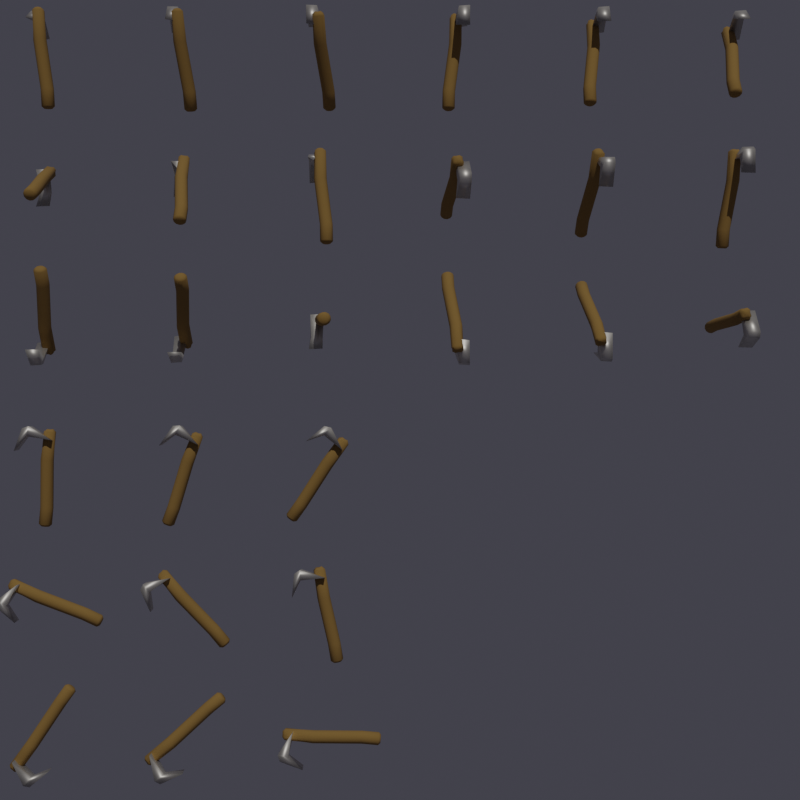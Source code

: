 # Source: axe.blend  (saved by Blender 3.0.42; exported with 4.5.12 LTS)
import bpy
from mathutils import Matrix  # noqa: F401  (used for matrix-valued properties, if any)

bpy.ops.wm.read_factory_settings(use_empty=True)
scene = bpy.context.scene
scene.name = 'Scene'

# ---- collections
col_collection = bpy.data.collections.new('Collection'); scene.collection.children.link(col_collection)
col_axe = bpy.data.collections.new('axe'); scene.collection.children.link(col_axe)
col_axe_001 = bpy.data.collections.new('axe.001'); scene.collection.children.link(col_axe_001)
col_axe_002 = bpy.data.collections.new('axe.002'); scene.collection.children.link(col_axe_002)
col_axe_003 = bpy.data.collections.new('axe.003'); scene.collection.children.link(col_axe_003)
col_axe_004 = bpy.data.collections.new('axe.004'); scene.collection.children.link(col_axe_004)
col_axe_005 = bpy.data.collections.new('axe.005'); scene.collection.children.link(col_axe_005)
col_axe_006 = bpy.data.collections.new('axe.006'); scene.collection.children.link(col_axe_006)
col_axe_007 = bpy.data.collections.new('axe.007'); scene.collection.children.link(col_axe_007)
col_axe_008 = bpy.data.collections.new('axe.008'); scene.collection.children.link(col_axe_008)
col_axe_009 = bpy.data.collections.new('axe.009'); scene.collection.children.link(col_axe_009)
col_axe_010 = bpy.data.collections.new('axe.010'); scene.collection.children.link(col_axe_010)
col_axe_011 = bpy.data.collections.new('axe.011'); scene.collection.children.link(col_axe_011)
col_axe_012 = bpy.data.collections.new('axe.012'); scene.collection.children.link(col_axe_012)
col_axe_013 = bpy.data.collections.new('axe.013'); scene.collection.children.link(col_axe_013)
col_axe_014 = bpy.data.collections.new('axe.014'); scene.collection.children.link(col_axe_014)
col_axe_015 = bpy.data.collections.new('axe.015'); scene.collection.children.link(col_axe_015)
col_axe_016 = bpy.data.collections.new('axe.016'); scene.collection.children.link(col_axe_016)
col_axe_017 = bpy.data.collections.new('axe.017'); scene.collection.children.link(col_axe_017)
col_axe_018 = bpy.data.collections.new('axe.018'); scene.collection.children.link(col_axe_018)
col_axe_019 = bpy.data.collections.new('axe.019'); scene.collection.children.link(col_axe_019)
col_axe_020 = bpy.data.collections.new('axe.020'); scene.collection.children.link(col_axe_020)
col_axe_021 = bpy.data.collections.new('axe.021'); scene.collection.children.link(col_axe_021)
col_axe_022 = bpy.data.collections.new('axe.022'); scene.collection.children.link(col_axe_022)
col_axe_023 = bpy.data.collections.new('axe.023'); scene.collection.children.link(col_axe_023)
col_axe_024 = bpy.data.collections.new('axe.024'); scene.collection.children.link(col_axe_024)
col_axe_025 = bpy.data.collections.new('axe.025'); scene.collection.children.link(col_axe_025)
col_axe_026 = bpy.data.collections.new('axe.026'); scene.collection.children.link(col_axe_026)
col_axe_027 = bpy.data.collections.new('axe.027'); scene.collection.children.link(col_axe_027)

# ---- materials (node trees are filled in below, after node groups)
mat_material_002 = bpy.data.materials.new('Material.002')
mat_material_002.use_transparent_shadow = False
mat_material_001 = bpy.data.materials.new('Material.001')
mat_material_001.use_transparent_shadow = False

# ---- material node trees
mat_material_002.use_nodes = True; mat_material_002.node_tree.nodes.clear()
_N = mat_material_002.node_tree.nodes; _L = mat_material_002.node_tree.links
n0 = _N.new('ShaderNodeBsdfPrincipled'); n0.name = 'Principled BSDF'; n0.location = (10, 300)
n0.distribution = 'GGX'
n0.subsurface_method = 'RANDOM_WALK_SKIN'
n0.inputs[0].default_value = (0.8, 0.7543, 0.6846, 1.0)
n0.inputs[1].default_value = 0.8
n0.inputs[3].default_value = 1.45
n0.inputs[27].default_value = (0.0, 0.0, 0.0, 1.0)
n0.inputs[28].default_value = 1.0
n1 = _N.new('ShaderNodeOutputMaterial'); n1.name = 'Material Output'; n1.location = (300, 300)
_L.new(n0.outputs[0], n1.inputs[0])
n1.is_active_output = True
mat_material_001.use_nodes = True; mat_material_001.node_tree.nodes.clear()
_N = mat_material_001.node_tree.nodes; _L = mat_material_001.node_tree.links
n0 = _N.new('ShaderNodeBsdfPrincipled'); n0.name = 'Principled BSDF'; n0.location = (10, 300)
n0.distribution = 'GGX'
n0.subsurface_method = 'RANDOM_WALK_SKIN'
n0.inputs[0].default_value = (0.3672, 0.2163, 0.06136, 1.0)
n0.inputs[2].default_value = 100.0
n0.inputs[3].default_value = 1.45
n0.inputs[27].default_value = (0.0, 0.0, 0.0, 1.0)
n0.inputs[28].default_value = 1.0
n1 = _N.new('ShaderNodeOutputMaterial'); n1.name = 'Material Output'; n1.location = (300, 300)
_L.new(n0.outputs[0], n1.inputs[0])
n1.is_active_output = True

# ---- world
world_world = bpy.data.worlds.new('World'); scene.world = world_world
world_world.use_nodes = True; world_world.node_tree.nodes.clear()
_N = world_world.node_tree.nodes; _L = world_world.node_tree.links
n0 = _N.new('ShaderNodeOutputWorld'); n0.name = 'World Output'; n0.location = (300, 300)
n1 = _N.new('ShaderNodeBackground'); n1.name = 'Background'; n1.location = (10, 300)
n1.inputs[0].default_value = (0.04571, 0.04502, 0.0578, 1.0)
_L.new(n1.outputs[0], n0.inputs[0])
n0.is_active_output = True
world_world.color = (0.05088, 0.05088, 0.05088)
world_world.use_sun_shadow = False
world_world.sun_shadow_jitter_overblur = 0.0

# ---- cameras
cam_camera_001 = bpy.data.cameras.new('Camera.001')

# ---- lights
light_sun = bpy.data.lights.new('Sun', 'SUN')
light_sun.transmission_factor = 0.0
light_sun.energy = 1.0
light_sun.shadow_soft_size = 0.125

# ---- meshes
me_cube_001 = bpy.data.meshes.new('Cube.001')
me_cube_001.from_pydata([(-0.04249, -0.04382, -0.1415), (-0.03552, -0.05982, -0.01043), (-0.04836, 0.0918, 0.08468), (0.05765, -0.04445, -0.146), (0.04612, -0.05357, -0.008605), (0.05293, 0.08299, 0.09155), (-0.01548, -0.1109, 0.01219), (-0.01575, -0.08931, 0.0552), (0.06081, -0.09522, 0.0529), (0.06172, -0.1162, 0.01167)], [], [(5, 2, 7, 8), (1, 2, 5, 4), (0, 6, 7, 2, 1), (1, 4, 3, 0), (4, 5, 8, 9, 3), (8, 7, 6, 9), (3, 9, 6, 0)])
me_cube_001.polygons.foreach_set('use_smooth', [True] * 7)
_uv = me_cube_001.uv_layers.new(name='UVMap')
_uv.uv.foreach_set('vector', [0.625, 0.5, 0.875, 0.5, 0.875, 0.707, 0.625, 0.7084, 0.375, 0.25, 0.625, 0.25, 0.625, 0.5, 0.375, 0.5, 0.375, 0.0, 0.5762, 0.0, 0.625, 0.04302, 0.625, 0.25, 0.375, 0.25, 0.125, 0.5, 0.375, 0.5, 0.375, 0.75, 0.125, 0.75, 0.375, 0.5, 0.625, 0.5, 0.625, 0.7084, 0.5784, 0.75, 0.375, 0.75, 0.625, 0.7725, 0.625, 1.0, 0.5762, 1.0, 0.5784, 0.75, 0.375, 0.75, 0.5784, 0.75, 0.5762, 1.0, 0.375, 1.0])
me_cube_001.materials.append(mat_material_002)
me_cube_001.use_remesh_fix_poles = True
me_cube_001.use_remesh_preserve_attributes = False
me_cube_001.update()
me_cylinder = bpy.data.meshes.new('Cylinder')
me_cylinder.from_pydata([(-0.001264, 0.0457, 0.2173), (0.02171, 0.03954, 0.2173), (0.03852, 0.02273, 0.2173), (0.04467, -0.0002405, 0.2173), (0.03852, -0.02321, 0.2173), (0.02171, -0.04002, 0.2173), (-0.001264, -0.04618, 0.2173), (-0.02423, -0.04002, 0.2173), (-0.04105, -0.02321, 0.2173), (-0.0472, -0.0002405, 0.2173), (-0.04105, 0.02273, 0.2173), (-0.02423, 0.03954, 0.2173), (-0.03589, 0.06885, -0.131), (-0.01292, 0.0627, -0.131), (0.00389, 0.04588, -0.131), (0.01004, 0.02291, -0.131), (0.00389, -5.707e-05, -0.131), (-0.01292, -0.01687, -0.131), (-0.03589, -0.02303, -0.131), (-0.05886, -0.01687, -0.131), (-0.07568, -5.706e-05, -0.131), (-0.08183, 0.02291, -0.131), (-0.07568, 0.04588, -0.131), (-0.05886, 0.0627, -0.131), (-0.03589, 0.05291, -0.2674), (-0.03589, 0.06885, -0.252), (-0.01292, 0.0627, -0.252), (-0.02089, 0.04889, -0.2674), (0.00389, 0.04588, -0.252), (-0.009914, 0.03791, -0.2674), (0.01004, 0.02291, -0.252), (-0.005895, 0.02291, -0.2674), (0.00389, -5.707e-05, -0.252), (-0.009914, 0.007913, -0.2674), (-0.01292, -0.01687, -0.252), (-0.02089, -0.003068, -0.2674), (-0.03589, -0.02303, -0.252), (-0.03589, -0.007087, -0.2674), (-0.05886, -0.01687, -0.252), (-0.05089, -0.003068, -0.2674), (-0.07568, -5.707e-05, -0.252), (-0.06187, 0.007913, -0.2674), (-0.08183, 0.02291, -0.252), (-0.06589, 0.02291, -0.2674), (-0.07568, 0.04588, -0.252), (-0.06187, 0.03791, -0.2674), (-0.05886, 0.0627, -0.252), (-0.05089, 0.04889, -0.2674), (-0.002616, 0.0211, 0.4428), (-0.002456, 0.03914, 0.4219), (0.01459, 0.02279, 0.4395), (0.02109, 0.04115, 0.4214), (0.01864, 0.01873, 0.4392), (0.0379, 0.02433, 0.4214), (0.0155, 0.003511, 0.4396), (0.03435, 0.002978, 0.4215), (0.01887, -0.0155, 0.4391), (0.0379, -0.02161, 0.4214), (0.01479, -0.01959, 0.4385), (0.02109, -0.03842, 0.4214), (0.0001266, -0.0178, 0.4353), (-0.000158, -0.03618, 0.4209), (-0.0185, -0.01975, 0.4386), (-0.02485, -0.03842, 0.4214), (-0.023, -0.01525, 0.4386), (-0.04167, -0.02161, 0.4214), (-0.01944, 0.01058, 0.4359), (-0.03807, 0.008534, 0.4208), (-0.02186, 0.01941, 0.4383), (-0.04167, 0.02433, 0.4214), (-0.01851, 0.02274, 0.4396), (-0.02485, 0.04115, 0.4214)], [], [(11, 71, 49, 0), (2, 53, 55, 3), (3, 55, 57, 4), (4, 57, 59, 5), (5, 59, 61, 6), (6, 61, 63, 7), (7, 63, 65, 8), (8, 65, 67, 9), (9, 67, 69, 10), (10, 69, 71, 11), (0, 49, 51, 1), (1, 51, 53, 2), (2, 3, 15, 14), (18, 19, 38, 36), (10, 11, 23, 22), (1, 2, 14, 13), (9, 10, 22, 21), (8, 9, 21, 20), (7, 8, 20, 19), (6, 7, 19, 18), (5, 6, 18, 17), (4, 5, 17, 16), (3, 4, 16, 15), (11, 0, 12, 23), (0, 1, 13, 12), (23, 12, 25, 46), (15, 16, 32, 30), (22, 23, 46, 44), (19, 20, 40, 38), (16, 17, 34, 32), (24, 27, 29, 31, 33, 35, 37, 39, 41, 43, 45, 47), (20, 21, 42, 40), (17, 18, 36, 34), (13, 14, 28, 26), (14, 15, 30, 28), (21, 22, 44, 42), (25, 26, 27, 24), (26, 28, 29, 27), (28, 30, 31, 29), (30, 32, 33, 31), (32, 34, 35, 33), (34, 36, 37, 35), (36, 38, 39, 37), (38, 40, 41, 39), (40, 42, 43, 41), (42, 44, 45, 43), (44, 46, 47, 45), (46, 25, 24, 47), (12, 13, 26, 25), (51, 49, 48, 50), (53, 51, 50, 52), (55, 53, 52, 54), (57, 55, 54, 56), (59, 57, 56, 58), (61, 59, 58, 60), (63, 61, 60, 62), (65, 63, 62, 64), (67, 65, 64, 66), (69, 67, 66, 68), (71, 69, 68, 70), (49, 71, 70, 48), (50, 48, 70, 68, 66, 64, 62, 60, 58, 56, 54, 52)])
me_cylinder.polygons.foreach_set('use_smooth', [True] * 62)
_uv = me_cylinder.uv_layers.new(name='UVMap')
_uv.uv.foreach_set('vector', [0.08333, 0.5, 0.08333, 0.9602, 7.451e-08, 0.9603, 7.451e-08, 0.5, 0.8333, 0.5, 0.8333, 0.9602, 0.75, 0.9603, 0.75, 0.5, 0.75, 0.5, 0.75, 0.9603, 0.6667, 0.9602, 0.6667, 0.5, 0.6667, 0.5, 0.6667, 0.9602, 0.5833, 0.9602, 0.5833, 0.5, 0.5833, 0.5, 0.5833, 0.9602, 0.5, 0.9602, 0.5, 0.5, 0.5, 0.5, 0.5, 0.9602, 0.4167, 0.9602, 0.4167, 0.5, 0.4167, 0.5, 0.4167, 0.9602, 0.3333, 0.9602, 0.3333, 0.5, 0.3333, 0.5, 0.3333, 0.9602, 0.25, 0.9601, 0.25, 0.5, 0.25, 0.5, 0.25, 0.9601, 0.1667, 0.9602, 0.1667, 0.5, 0.1667, 0.5, 0.1667, 0.9602, 0.08333, 0.9602, 0.08333, 0.5, 1.0, 0.5, 1.0, 0.9603, 0.9167, 0.9602, 0.9167, 0.5, 0.9167, 0.5, 0.9167, 0.9602, 0.8333, 0.9602, 0.8333, 0.5, 0.8333, 0.5, 0.75, 0.5, 0.75, 0.5, 0.8333, 0.5, 0.5, 0.5, 0.4167, 0.5, 0.4167, 0.5, 0.5, 0.5, 0.1667, 0.5, 0.08333, 0.5, 0.08333, 0.5, 0.1667, 0.5, 0.9167, 0.5, 0.8333, 0.5, 0.8333, 0.5, 0.9167, 0.5, 0.25, 0.5, 0.1667, 0.5, 0.1667, 0.5, 0.25, 0.5, 0.3333, 0.5, 0.25, 0.5, 0.25, 0.5, 0.3333, 0.5, 0.4167, 0.5, 0.3333, 0.5, 0.3333, 0.5, 0.4167, 0.5, 0.5, 0.5, 0.4167, 0.5, 0.4167, 0.5, 0.5, 0.5, 0.5833, 0.5, 0.5, 0.5, 0.5, 0.5, 0.5833, 0.5, 0.6667, 0.5, 0.5833, 0.5, 0.5833, 0.5, 0.6667, 0.5, 0.75, 0.5, 0.6667, 0.5, 0.6667, 0.5, 0.75, 0.5, 0.08333, 0.5, 7.451e-08, 0.5, 7.451e-08, 0.5, 0.08333, 0.5, 1.0, 0.5, 0.9167, 0.5, 0.9167, 0.5, 1.0, 0.5, 0.08333, 0.5, 7.451e-08, 0.5, 7.451e-08, 0.5, 0.08333, 0.5, 0.75, 0.5, 0.6667, 0.5, 0.6667, 0.5, 0.75, 0.5, 0.1667, 0.5, 0.08333, 0.5, 0.08333, 0.5, 0.1667, 0.5, 0.4167, 0.5, 0.3333, 0.5, 0.3333, 0.5, 0.4167, 0.5, 0.6667, 0.5, 0.5833, 0.5, 0.5833, 0.5, 0.6667, 0.5, 0.75, 0.4067, 0.8284, 0.3857, 0.8857, 0.3284, 0.9067, 0.25, 0.8857, 0.1716, 0.8284, 0.1143, 0.75, 0.09327, 0.6716, 0.1143, 0.6143, 0.1716, 0.5933, 0.25, 0.6143, 0.3284, 0.6716, 0.3857, 0.3333, 0.5, 0.25, 0.5, 0.25, 0.5, 0.3333, 0.5, 0.5833, 0.5, 0.5, 0.5, 0.5, 0.5, 0.5833, 0.5, 0.9167, 0.5, 0.8333, 0.5, 0.8333, 0.5, 0.9167, 0.5, 0.8333, 0.5, 0.75, 0.5, 0.75, 0.5, 0.8333, 0.5, 0.25, 0.5, 0.1667, 0.5, 0.1667, 0.5, 0.25, 0.5, 1.0, 0.5, 0.9167, 0.5, 0.9311, 0.5, 0.9855, 0.5, 0.9167, 0.5, 0.8333, 0.5, 0.8478, 0.5, 0.9022, 0.5, 0.8333, 0.5, 0.75, 0.5, 0.7645, 0.5, 0.8189, 0.5, 0.75, 0.5, 0.6667, 0.5, 0.6811, 0.5, 0.7355, 0.5, 0.6667, 0.5, 0.5833, 0.5, 0.5978, 0.5, 0.6522, 0.5, 0.5833, 0.5, 0.5, 0.5, 0.5145, 0.5, 0.5689, 0.5, 0.5, 0.5, 0.4167, 0.5, 0.4311, 0.5, 0.4855, 0.5, 0.4167, 0.5, 0.3333, 0.5, 0.3478, 0.5, 0.4022, 0.5, 0.3333, 0.5, 0.25, 0.5, 0.2645, 0.5, 0.3189, 0.5, 0.25, 0.5, 0.1667, 0.5, 0.1811, 0.5, 0.2355, 0.5, 0.1667, 0.5, 0.08333, 0.5, 0.09779, 0.5, 0.1522, 0.5, 0.08333, 0.5, 7.451e-08, 0.5, 0.01446, 0.5, 0.06888, 0.5, 1.0, 0.5, 0.9167, 0.5, 0.9167, 0.5, 1.0, 0.5, 0.9167, 0.9602, 1.0, 0.9603, 1.0, 1.0, 0.9466, 1.0, 0.8333, 0.9602, 0.9167, 0.9602, 0.8868, 1.0, 0.8667, 1.0, 0.75, 0.9603, 0.8333, 0.9602, 0.7967, 1.0, 0.75, 1.0, 0.6667, 0.9602, 0.75, 0.9603, 0.75, 1.0, 0.6972, 1.0, 0.5833, 0.9602, 0.6667, 0.9602, 0.6344, 1.0, 0.6142, 1.0, 0.5, 0.9602, 0.5833, 0.9602, 0.5489, 1.0, 0.5, 1.0, 0.4167, 0.9602, 0.5, 0.9602, 0.5, 1.0, 0.4452, 1.0, 0.3333, 0.9602, 0.4167, 0.9602, 0.3866, 1.0, 0.3643, 1.0, 0.25, 0.9601, 0.3333, 0.9602, 0.3096, 1.0, 0.25, 1.0, 0.1667, 0.9602, 0.25, 0.9601, 0.25, 1.0, 0.2217, 1.0, 0.08333, 0.9602, 0.1667, 0.9602, 0.13, 1.0, 0.1134, 1.0, 7.451e-08, 0.9603, 0.08333, 0.9602, 0.05154, 1.0, 7.451e-08, 1.0, 0.3405, 0.3651, 0.2466, 0.3603, 0.1588, 0.3622, 0.1378, 0.3399, 0.1472, 0.2895, 0.133, 0.1536, 0.159, 0.1292, 0.2589, 0.135, 0.3396, 0.1312, 0.3648, 0.1552, 0.3527, 0.2568, 0.365, 0.3406])
me_cylinder.materials.append(mat_material_001)
me_cylinder.use_remesh_fix_poles = True
me_cylinder.use_remesh_preserve_attributes = False
me_cylinder.update()

# ---- objects
ob_sun = bpy.data.objects.new('Sun', light_sun)
ob_camera = bpy.data.objects.new('Camera', cam_camera_001)
ob_cube = bpy.data.objects.new('Cube', me_cube_001)
ob_cylinder = bpy.data.objects.new('Cylinder', me_cylinder)
ob_cube_001 = bpy.data.objects.new('Cube.001', me_cube_001)
ob_cylinder_001 = bpy.data.objects.new('Cylinder.001', me_cylinder)
ob_cube_002 = bpy.data.objects.new('Cube.002', me_cube_001)
ob_cylinder_002 = bpy.data.objects.new('Cylinder.002', me_cylinder)
ob_cube_003 = bpy.data.objects.new('Cube.003', me_cube_001)
ob_cylinder_003 = bpy.data.objects.new('Cylinder.003', me_cylinder)
ob_cube_004 = bpy.data.objects.new('Cube.004', me_cube_001)
ob_cylinder_004 = bpy.data.objects.new('Cylinder.004', me_cylinder)
ob_cube_005 = bpy.data.objects.new('Cube.005', me_cube_001)
ob_cylinder_005 = bpy.data.objects.new('Cylinder.005', me_cylinder)
ob_cube_006 = bpy.data.objects.new('Cube.006', me_cube_001)
ob_cylinder_006 = bpy.data.objects.new('Cylinder.006', me_cylinder)
ob_cube_007 = bpy.data.objects.new('Cube.007', me_cube_001)
ob_cylinder_007 = bpy.data.objects.new('Cylinder.007', me_cylinder)
ob_cube_008 = bpy.data.objects.new('Cube.008', me_cube_001)
ob_cylinder_008 = bpy.data.objects.new('Cylinder.008', me_cylinder)
ob_cube_009 = bpy.data.objects.new('Cube.009', me_cube_001)
ob_cylinder_009 = bpy.data.objects.new('Cylinder.009', me_cylinder)
ob_cube_010 = bpy.data.objects.new('Cube.010', me_cube_001)
ob_cylinder_010 = bpy.data.objects.new('Cylinder.010', me_cylinder)
ob_cube_011 = bpy.data.objects.new('Cube.011', me_cube_001)
ob_cylinder_011 = bpy.data.objects.new('Cylinder.011', me_cylinder)
ob_cube_012 = bpy.data.objects.new('Cube.012', me_cube_001)
ob_cylinder_012 = bpy.data.objects.new('Cylinder.012', me_cylinder)
ob_cube_013 = bpy.data.objects.new('Cube.013', me_cube_001)
ob_cylinder_013 = bpy.data.objects.new('Cylinder.013', me_cylinder)
ob_cube_014 = bpy.data.objects.new('Cube.014', me_cube_001)
ob_cylinder_014 = bpy.data.objects.new('Cylinder.014', me_cylinder)
ob_cube_015 = bpy.data.objects.new('Cube.015', me_cube_001)
ob_cylinder_015 = bpy.data.objects.new('Cylinder.015', me_cylinder)
ob_cube_016 = bpy.data.objects.new('Cube.016', me_cube_001)
ob_cylinder_016 = bpy.data.objects.new('Cylinder.016', me_cylinder)
ob_cube_017 = bpy.data.objects.new('Cube.017', me_cube_001)
ob_cylinder_017 = bpy.data.objects.new('Cylinder.017', me_cylinder)
ob_cube_018 = bpy.data.objects.new('Cube.018', me_cube_001)
ob_cylinder_018 = bpy.data.objects.new('Cylinder.018', me_cylinder)
ob_cube_019 = bpy.data.objects.new('Cube.019', me_cube_001)
ob_cylinder_019 = bpy.data.objects.new('Cylinder.019', me_cylinder)
ob_cube_020 = bpy.data.objects.new('Cube.020', me_cube_001)
ob_cylinder_020 = bpy.data.objects.new('Cylinder.020', me_cylinder)
ob_cube_021 = bpy.data.objects.new('Cube.021', me_cube_001)
ob_cylinder_021 = bpy.data.objects.new('Cylinder.021', me_cylinder)
ob_cube_022 = bpy.data.objects.new('Cube.022', me_cube_001)
ob_cylinder_022 = bpy.data.objects.new('Cylinder.022', me_cylinder)
ob_cube_023 = bpy.data.objects.new('Cube.023', me_cube_001)
ob_cylinder_023 = bpy.data.objects.new('Cylinder.023', me_cylinder)
ob_cube_024 = bpy.data.objects.new('Cube.024', me_cube_001)
ob_cylinder_024 = bpy.data.objects.new('Cylinder.024', me_cylinder)
ob_cube_025 = bpy.data.objects.new('Cube.025', me_cube_001)
ob_cylinder_025 = bpy.data.objects.new('Cylinder.025', me_cylinder)
ob_cube_026 = bpy.data.objects.new('Cube.026', me_cube_001)
ob_cylinder_026 = bpy.data.objects.new('Cylinder.026', me_cylinder)
ob_cube_027 = bpy.data.objects.new('Cube.027', me_cube_001)
ob_cylinder_027 = bpy.data.objects.new('Cylinder.027', me_cylinder)

# ---- transforms, parenting, visibility, modifiers, constraints
ob_sun.location = (1.833, -0.3952, 2.169)
ob_sun.rotation_euler = (6.534, 0.6652, 6.83)
ob_camera.location = (8.0, 4.0, 4.0)
ob_camera.rotation_euler = (1.571, 0.0, 1.571)
ob_camera.scale = (3.0, 2.0, 1.0)
ob_cube.location = (0.04785, 0.2684, 0.6398)
ob_cube.rotation_mode = 'QUATERNION'
ob_cube.rotation_quaternion = (1.0, 0.0, 8.169e-19, 0.0)
ob_cube.scale = (0.9987, 0.9987, 0.9987)
_m = ob_cube.modifiers.new('Solidify', 'SOLIDIFY')
ob_cylinder.location = (0.006212, 0.559, 0.426)
ob_cylinder.rotation_euler = (0.6824, -0.09686, 0.1587)
ob_cylinder.scale = (0.9987, 0.9987, 0.9987)
ob_cube_001.location = (0.04785, 1.348, 1.365)
ob_cube_001.rotation_mode = 'QUATERNION'
ob_cube_001.rotation_quaternion = (0.6088, 0.7933, 4.973e-19, 6.481e-19)
ob_cube_001.scale = (0.9987, 0.9987, 0.9987)
_m = ob_cube_001.modifiers.new('Solidify', 'SOLIDIFY')
ob_cylinder_001.location = (0.006212, 1.479, 1.701)
ob_cylinder_001.rotation_euler = (2.531, -0.1272, -0.1356)
ob_cylinder_001.scale = (0.9987, 0.9987, 0.9987)
ob_cube_002.location = (0.04785, 2.307, 1.388)
ob_cube_002.rotation_mode = 'QUATERNION'
ob_cube_002.rotation_quaternion = (0.7071, 0.7071, 5.776e-19, 5.776e-19)
ob_cube_002.scale = (0.9987, 0.9987, 0.9987)
_m = ob_cube_002.modifiers.new('Solidify', 'SOLIDIFY')
ob_cylinder_002.location = (0.006212, 2.521, 1.678)
ob_cylinder_002.rotation_euler = (2.269, -0.1579, -0.09809)
ob_cylinder_002.scale = (0.9987, 0.9987, 0.9987)
ob_cube_003.location = (0.04785, 3.235, 1.506)
ob_cube_003.rotation_mode = 'QUATERNION'
ob_cube_003.rotation_quaternion = (0.9239, 0.3827, 7.547e-19, 3.126e-19)
ob_cube_003.scale = (0.9987, 0.9987, 0.9987)
_m = ob_cube_003.modifiers.new('Solidify', 'SOLIDIFY')
ob_cylinder_003.location = (0.006212, 3.592, 1.56)
ob_cylinder_003.rotation_euler = (1.472, -0.1806, 0.04354)
ob_cylinder_003.scale = (0.9987, 0.9987, 0.9987)
ob_cube_004.location = (0.04785, 1.237, 2.568)
ob_cube_004.rotation_mode = 'QUATERNION'
ob_cube_004.rotation_quaternion = (0.9763, 0.2164, 7.975e-19, 1.768e-19)
ob_cube_004.scale = (0.9987, 0.9987, 0.9987)
_m = ob_cube_004.modifiers.new('Solidify', 'SOLIDIFY')
ob_cylinder_004.location = (0.006212, 1.591, 2.497)
ob_cylinder_004.rotation_euler = (1.118, -0.1547, 0.1031)
ob_cylinder_004.scale = (0.9987, 0.9987, 0.9987)
ob_cube_005.location = (0.04785, 2.268, 2.64)
ob_cube_005.rotation_mode = 'QUATERNION'
ob_cube_005.rotation_quaternion = (1.0, 0.0, 8.169e-19, 0.0)
ob_cube_005.scale = (0.9987, 0.9987, 0.9987)
_m = ob_cube_005.modifiers.new('Solidify', 'SOLIDIFY')
ob_cylinder_005.location = (0.006212, 2.559, 2.426)
ob_cylinder_005.rotation_euler = (0.6824, -0.09686, 0.1587)
ob_cylinder_005.scale = (0.9987, 0.9987, 0.9987)
ob_cube_006.location = (0.04785, 3.341, 2.698)
ob_cube_006.rotation_mode = 'QUATERNION'
ob_cube_006.rotation_quaternion = (0.9659, -0.2588, 7.891e-19, -2.114e-19)
ob_cube_006.scale = (0.9987, 0.9987, 0.9987)
_m = ob_cube_006.modifiers.new('Solidify', 'SOLIDIFY')
ob_cylinder_006.location = (0.006212, 3.486, 2.368)
ob_cylinder_006.rotation_euler = (0.166, -0.005118, 0.1856)
ob_cylinder_006.scale = (0.9987, 0.9987, 0.9987)
ob_cube_007.location = (0.04785, 1.387, 3.711)
ob_cube_007.rotation_mode = 'QUATERNION'
ob_cube_007.rotation_quaternion = (0.9239, -0.3827, 7.547e-19, -3.126e-19)
ob_cube_007.scale = (0.9987, 0.9987, 0.9987)
_m = ob_cube_007.modifiers.new('Solidify', 'SOLIDIFY')
ob_cylinder_007.location = (0.006212, 1.441, 3.355)
ob_cylinder_007.rotation_euler = (-0.09142, 0.04284, 0.1807)
ob_cylinder_007.scale = (0.9987, 0.9987, 0.9987)
ob_cube_008.location = (0.04785, 2.434, 3.712)
ob_cube_008.rotation_mode = 'QUATERNION'
ob_cube_008.rotation_quaternion = (0.866, -0.5, 7.075e-19, -4.085e-19)
ob_cube_008.scale = (0.9987, 0.9987, 0.9987)
_m = ob_cube_008.modifiers.new('Solidify', 'SOLIDIFY')
ob_cylinder_008.location = (0.006212, 2.394, 3.354)
ob_cylinder_008.rotation_euler = (-0.3499, 0.08796, 0.1637)
ob_cylinder_008.scale = (0.9987, 0.9987, 0.9987)
ob_cube_009.location = (0.04785, 3.479, 3.701)
ob_cube_009.rotation_mode = 'QUATERNION'
ob_cube_009.rotation_quaternion = (0.7933, -0.6088, 6.481e-19, -4.973e-19)
ob_cube_009.scale = (0.9987, 0.9987, 0.9987)
_m = ob_cube_009.modifiers.new('Solidify', 'SOLIDIFY')
ob_cylinder_009.location = (0.006212, 3.348, 3.365)
ob_cylinder_009.rotation_euler = (-0.6103, 0.1272, 0.1356)
ob_cylinder_009.scale = (0.9987, 0.9987, 0.9987)
ob_cube_010.location = (-0.03865, 1.393, 4.365)
ob_cube_010.rotation_mode = 'QUATERNION'
ob_cube_010.rotation_quaternion = (0.4305, 0.561, -0.561, -0.4305)
ob_cube_010.scale = (0.9987, 0.9987, 0.9987)
_m = ob_cube_010.modifiers.new('Solidify', 'SOLIDIFY')
ob_cylinder_010.location = (0.09271, 1.434, 4.701)
ob_cylinder_010.rotation_euler = (2.531, -0.1272, -1.706)
ob_cylinder_010.scale = (0.9987, 0.9987, 0.9987)
ob_cube_011.location = (-0.0799, 2.393, 4.388)
ob_cube_011.rotation_mode = 'QUATERNION'
ob_cube_011.rotation_quaternion = (0.5, 0.5, -0.5, -0.5)
ob_cube_011.scale = (0.9987, 0.9987, 0.9987)
_m = ob_cube_011.modifiers.new('Solidify', 'SOLIDIFY')
ob_cylinder_011.location = (0.134, 2.434, 4.678)
ob_cylinder_011.rotation_euler = (2.269, -0.1579, -1.669)
ob_cylinder_011.scale = (0.9987, 0.9987, 0.9987)
ob_cube_012.location = (-0.1513, 3.393, 4.506)
ob_cube_012.rotation_mode = 'QUATERNION'
ob_cube_012.rotation_quaternion = (0.6533, 0.2706, -0.2706, -0.6533)
ob_cube_012.scale = (0.9987, 0.9987, 0.9987)
_m = ob_cube_012.modifiers.new('Solidify', 'SOLIDIFY')
ob_cylinder_012.location = (0.2054, 3.434, 4.56)
ob_cylinder_012.rotation_euler = (1.472, -0.1806, -1.527)
ob_cylinder_012.scale = (0.9987, 0.9987, 0.9987)
ob_cube_013.location = (-0.1499, 1.393, 5.568)
ob_cube_013.rotation_mode = 'QUATERNION'
ob_cube_013.rotation_quaternion = (0.6903, 0.153, -0.153, -0.6903)
ob_cube_013.scale = (0.9987, 0.9987, 0.9987)
_m = ob_cube_013.modifiers.new('Solidify', 'SOLIDIFY')
ob_cylinder_013.location = (0.2039, 1.434, 5.497)
ob_cylinder_013.rotation_euler = (1.118, -0.1547, -1.468)
ob_cylinder_013.scale = (0.9987, 0.9987, 0.9987)
ob_cube_014.location = (-0.1183, 2.393, 5.64)
ob_cube_014.rotation_mode = 'QUATERNION'
ob_cube_014.rotation_quaternion = (0.7071, 5.776e-19, 5.776e-19, -0.7071)
ob_cube_014.scale = (0.9987, 0.9987, 0.9987)
_m = ob_cube_014.modifiers.new('Solidify', 'SOLIDIFY')
ob_cylinder_014.location = (0.1723, 2.434, 5.426)
ob_cylinder_014.rotation_euler = (0.6824, -0.09686, -1.412)
ob_cylinder_014.scale = (0.9987, 0.9987, 0.9987)
ob_cube_015.location = (-0.04534, 3.393, 5.698)
ob_cube_015.rotation_mode = 'QUATERNION'
ob_cube_015.rotation_quaternion = (0.683, -0.183, 0.183, -0.683)
ob_cube_015.scale = (0.9987, 0.9987, 0.9987)
_m = ob_cube_015.modifiers.new('Solidify', 'SOLIDIFY')
ob_cylinder_015.location = (0.0994, 3.434, 5.368)
ob_cylinder_015.rotation_euler = (0.166, -0.005118, -1.385)
ob_cylinder_015.scale = (0.9987, 0.9987, 0.9987)
ob_cube_016.location = (-0.0001038, 1.393, 6.711)
ob_cube_016.rotation_mode = 'QUATERNION'
ob_cube_016.rotation_quaternion = (0.6533, -0.2706, 0.2706, -0.6533)
ob_cube_016.scale = (0.9987, 0.9987, 0.9987)
_m = ob_cube_016.modifiers.new('Solidify', 'SOLIDIFY')
ob_cylinder_016.location = (0.05417, 1.434, 6.355)
ob_cylinder_016.rotation_euler = (-0.09142, 0.04284, -1.39)
ob_cylinder_016.scale = (0.9987, 0.9987, 0.9987)
ob_cube_017.location = (0.04698, 2.393, 6.712)
ob_cube_017.rotation_mode = 'QUATERNION'
ob_cube_017.rotation_quaternion = (0.6124, -0.3536, 0.3536, -0.6124)
ob_cube_017.scale = (0.9987, 0.9987, 0.9987)
_m = ob_cube_017.modifiers.new('Solidify', 'SOLIDIFY')
ob_cylinder_017.location = (0.007078, 2.434, 6.354)
ob_cylinder_017.rotation_euler = (-0.3499, 0.08796, -1.407)
ob_cylinder_017.scale = (0.9987, 0.9987, 0.9987)
ob_cube_018.location = (0.09271, 3.393, 6.701)
ob_cube_018.rotation_mode = 'QUATERNION'
ob_cube_018.rotation_quaternion = (0.561, -0.4305, 0.4305, -0.561)
ob_cube_018.scale = (0.9987, 0.9987, 0.9987)
_m = ob_cube_018.modifiers.new('Solidify', 'SOLIDIFY')
ob_cylinder_018.location = (-0.03865, 3.434, 6.365)
ob_cylinder_018.rotation_euler = (-0.6103, 0.1272, -1.435)
ob_cylinder_018.scale = (0.9987, 0.9987, 0.9987)
ob_cube_019.location = (0.09271, 4.434, 4.365)
ob_cube_019.rotation_mode = 'QUATERNION'
ob_cube_019.rotation_quaternion = (0.4305, 0.561, 0.561, 0.4305)
ob_cube_019.scale = (0.9987, 0.9987, 0.9987)
_m = ob_cube_019.modifiers.new('Solidify', 'SOLIDIFY')
ob_cylinder_019.location = (-0.03865, 4.393, 4.701)
ob_cylinder_019.rotation_euler = (2.531, -0.1272, 1.435)
ob_cylinder_019.scale = (0.9987, 0.9987, 0.9987)
ob_cube_020.location = (0.134, 5.434, 4.388)
ob_cube_020.rotation_mode = 'QUATERNION'
ob_cube_020.rotation_quaternion = (0.5, 0.5, 0.5, 0.5)
ob_cube_020.scale = (0.9987, 0.9987, 0.9987)
_m = ob_cube_020.modifiers.new('Solidify', 'SOLIDIFY')
ob_cylinder_020.location = (-0.0799, 5.393, 4.678)
ob_cylinder_020.rotation_euler = (2.269, -0.1579, 1.473)
ob_cylinder_020.scale = (0.9987, 0.9987, 0.9987)
ob_cube_021.location = (0.2054, 6.434, 4.506)
ob_cube_021.rotation_mode = 'QUATERNION'
ob_cube_021.rotation_quaternion = (0.6533, 0.2706, 0.2706, 0.6533)
ob_cube_021.scale = (0.9987, 0.9987, 0.9987)
_m = ob_cube_021.modifiers.new('Solidify', 'SOLIDIFY')
ob_cylinder_021.location = (-0.1513, 6.393, 4.56)
ob_cylinder_021.rotation_euler = (1.472, -0.1806, 1.614)
ob_cylinder_021.scale = (0.9987, 0.9987, 0.9987)
ob_cube_022.location = (0.2039, 4.434, 5.568)
ob_cube_022.rotation_mode = 'QUATERNION'
ob_cube_022.rotation_quaternion = (0.6903, 0.153, 0.153, 0.6903)
ob_cube_022.scale = (0.9987, 0.9987, 0.9987)
_m = ob_cube_022.modifiers.new('Solidify', 'SOLIDIFY')
ob_cylinder_022.location = (-0.1499, 4.393, 5.497)
ob_cylinder_022.rotation_euler = (1.118, -0.1547, 1.674)
ob_cylinder_022.scale = (0.9987, 0.9987, 0.9987)
ob_cube_023.location = (0.1723, 5.434, 5.64)
ob_cube_023.rotation_mode = 'QUATERNION'
ob_cube_023.rotation_quaternion = (0.7071, -5.776e-19, 5.776e-19, 0.7071)
ob_cube_023.scale = (0.9987, 0.9987, 0.9987)
_m = ob_cube_023.modifiers.new('Solidify', 'SOLIDIFY')
ob_cylinder_023.location = (-0.1183, 5.393, 5.426)
ob_cylinder_023.rotation_euler = (0.6824, -0.09686, 1.729)
ob_cylinder_023.scale = (0.9987, 0.9987, 0.9987)
ob_cube_024.location = (0.0994, 6.434, 5.698)
ob_cube_024.rotation_mode = 'QUATERNION'
ob_cube_024.rotation_quaternion = (0.683, -0.183, -0.183, 0.683)
ob_cube_024.scale = (0.9987, 0.9987, 0.9987)
_m = ob_cube_024.modifiers.new('Solidify', 'SOLIDIFY')
ob_cylinder_024.location = (-0.04534, 6.393, 5.368)
ob_cylinder_024.rotation_euler = (0.166, -0.005118, 1.756)
ob_cylinder_024.scale = (0.9987, 0.9987, 0.9987)
ob_cube_025.location = (0.05417, 4.434, 6.711)
ob_cube_025.rotation_mode = 'QUATERNION'
ob_cube_025.rotation_quaternion = (0.6533, -0.2706, -0.2706, 0.6533)
ob_cube_025.scale = (0.9987, 0.9987, 0.9987)
_m = ob_cube_025.modifiers.new('Solidify', 'SOLIDIFY')
ob_cylinder_025.location = (-0.0001038, 4.393, 6.355)
ob_cylinder_025.rotation_euler = (-0.09142, 0.04284, 1.752)
ob_cylinder_025.scale = (0.9987, 0.9987, 0.9987)
ob_cube_026.location = (0.007078, 5.434, 6.712)
ob_cube_026.rotation_mode = 'QUATERNION'
ob_cube_026.rotation_quaternion = (0.6124, -0.3536, -0.3536, 0.6124)
ob_cube_026.scale = (0.9987, 0.9987, 0.9987)
_m = ob_cube_026.modifiers.new('Solidify', 'SOLIDIFY')
ob_cylinder_026.location = (0.04698, 5.393, 6.354)
ob_cylinder_026.rotation_euler = (-0.3499, 0.08796, 1.735)
ob_cylinder_026.scale = (0.9987, 0.9987, 0.9987)
ob_cube_027.location = (-0.03865, 6.434, 6.701)
ob_cube_027.rotation_mode = 'QUATERNION'
ob_cube_027.rotation_quaternion = (0.561, -0.4305, -0.4305, 0.561)
ob_cube_027.scale = (0.9987, 0.9987, 0.9987)
_m = ob_cube_027.modifiers.new('Solidify', 'SOLIDIFY')
ob_cylinder_027.location = (0.09271, 6.393, 6.365)
ob_cylinder_027.rotation_euler = (-0.6103, 0.1272, 1.706)
ob_cylinder_027.scale = (0.9987, 0.9987, 0.9987)

# ---- collection membership
col_collection.objects.link(ob_sun)
col_collection.objects.link(ob_camera)
col_axe.objects.link(ob_cube)
col_axe.objects.link(ob_cylinder)
col_axe_001.objects.link(ob_cube_001)
col_axe_001.objects.link(ob_cylinder_001)
col_axe_002.objects.link(ob_cube_002)
col_axe_002.objects.link(ob_cylinder_002)
col_axe_003.objects.link(ob_cube_003)
col_axe_003.objects.link(ob_cylinder_003)
col_axe_004.objects.link(ob_cube_004)
col_axe_004.objects.link(ob_cylinder_004)
col_axe_005.objects.link(ob_cube_005)
col_axe_005.objects.link(ob_cylinder_005)
col_axe_006.objects.link(ob_cube_006)
col_axe_006.objects.link(ob_cylinder_006)
col_axe_007.objects.link(ob_cube_007)
col_axe_007.objects.link(ob_cylinder_007)
col_axe_008.objects.link(ob_cube_008)
col_axe_008.objects.link(ob_cylinder_008)
col_axe_009.objects.link(ob_cube_009)
col_axe_009.objects.link(ob_cylinder_009)
col_axe_010.objects.link(ob_cube_010)
col_axe_010.objects.link(ob_cylinder_010)
col_axe_011.objects.link(ob_cube_011)
col_axe_011.objects.link(ob_cylinder_011)
col_axe_012.objects.link(ob_cube_012)
col_axe_012.objects.link(ob_cylinder_012)
col_axe_013.objects.link(ob_cube_013)
col_axe_013.objects.link(ob_cylinder_013)
col_axe_014.objects.link(ob_cube_014)
col_axe_014.objects.link(ob_cylinder_014)
col_axe_015.objects.link(ob_cube_015)
col_axe_015.objects.link(ob_cylinder_015)
col_axe_016.objects.link(ob_cube_016)
col_axe_016.objects.link(ob_cylinder_016)
col_axe_017.objects.link(ob_cube_017)
col_axe_017.objects.link(ob_cylinder_017)
col_axe_018.objects.link(ob_cube_018)
col_axe_018.objects.link(ob_cylinder_018)
col_axe_019.objects.link(ob_cube_019)
col_axe_019.objects.link(ob_cylinder_019)
col_axe_020.objects.link(ob_cube_020)
col_axe_020.objects.link(ob_cylinder_020)
col_axe_021.objects.link(ob_cube_021)
col_axe_021.objects.link(ob_cylinder_021)
col_axe_022.objects.link(ob_cube_022)
col_axe_022.objects.link(ob_cylinder_022)
col_axe_023.objects.link(ob_cube_023)
col_axe_023.objects.link(ob_cylinder_023)
col_axe_024.objects.link(ob_cube_024)
col_axe_024.objects.link(ob_cylinder_024)
col_axe_025.objects.link(ob_cube_025)
col_axe_025.objects.link(ob_cylinder_025)
col_axe_026.objects.link(ob_cube_026)
col_axe_026.objects.link(ob_cylinder_026)
col_axe_027.objects.link(ob_cube_027)
col_axe_027.objects.link(ob_cylinder_027)

# ---- scene / render settings (as saved in the file)
scene.camera = ob_camera
scene.frame_start = 1; scene.frame_end = 250; scene.frame_set(25)
scene.render.engine = 'BLENDER_EEVEE_NEXT'
scene.render.resolution_x = 720
scene.render.resolution_y = 720
scene.render.film_transparent = True
scene.cycles.sampling_pattern = 'TABULATED_SOBOL'
scene.cycles.use_light_tree = False
scene.view_settings.view_transform = 'Filmic'
bpy.context.view_layer.update()
